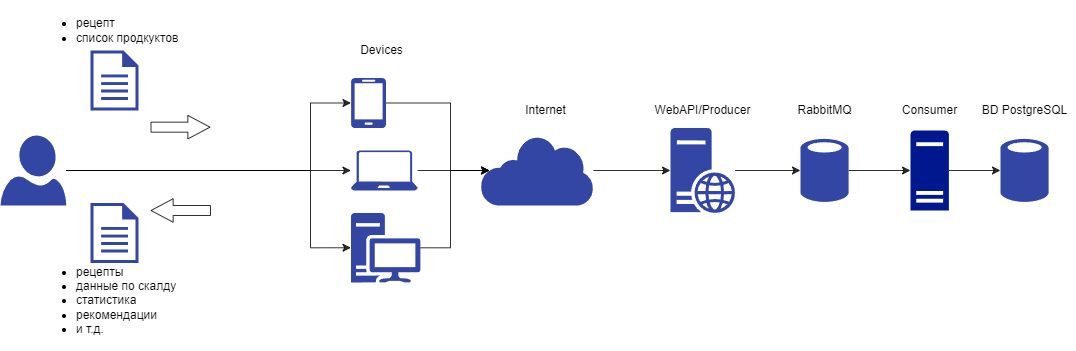

The diagram above was exported from draw.io. Its source (the exported page's mxGraphModel, read from the mxfile embedded in the PNG):
<mxGraphModel dx="2591" dy="2359" grid="1" gridSize="10" guides="1" tooltips="1" connect="1" arrows="1" fold="1" page="1" pageScale="1" pageWidth="1169" pageHeight="827" math="0" shadow="0">
  <root>
    <mxCell id="0" />
    <mxCell id="1" parent="0" />
    <mxCell id="-V4DBrTo-sHAuDZqPNiB-37" style="edgeStyle=orthogonalEdgeStyle;rounded=0;orthogonalLoop=1;jettySize=auto;html=1;opacity=80;" parent="1" source="-V4DBrTo-sHAuDZqPNiB-3" target="-V4DBrTo-sHAuDZqPNiB-7" edge="1">
      <mxGeometry relative="1" as="geometry" />
    </mxCell>
    <mxCell id="-V4DBrTo-sHAuDZqPNiB-41" style="edgeStyle=orthogonalEdgeStyle;rounded=0;orthogonalLoop=1;jettySize=auto;html=1;entryX=0;entryY=0.5;entryDx=0;entryDy=0;entryPerimeter=0;opacity=80;" parent="1" source="-V4DBrTo-sHAuDZqPNiB-3" target="-V4DBrTo-sHAuDZqPNiB-8" edge="1">
      <mxGeometry relative="1" as="geometry">
        <Array as="points">
          <mxPoint x="-840" y="-1320" />
          <mxPoint x="-840" y="-1243" />
        </Array>
      </mxGeometry>
    </mxCell>
    <mxCell id="-V4DBrTo-sHAuDZqPNiB-42" style="edgeStyle=orthogonalEdgeStyle;rounded=0;orthogonalLoop=1;jettySize=auto;html=1;entryX=0;entryY=0.5;entryDx=0;entryDy=0;entryPerimeter=0;opacity=80;" parent="1" source="-V4DBrTo-sHAuDZqPNiB-3" target="-V4DBrTo-sHAuDZqPNiB-6" edge="1">
      <mxGeometry relative="1" as="geometry">
        <Array as="points">
          <mxPoint x="-840" y="-1320" />
          <mxPoint x="-840" y="-1387" />
        </Array>
      </mxGeometry>
    </mxCell>
    <mxCell id="-V4DBrTo-sHAuDZqPNiB-3" value="" style="sketch=0;aspect=fixed;pointerEvents=1;shadow=0;dashed=0;html=1;strokeColor=none;labelPosition=center;verticalLabelPosition=bottom;verticalAlign=top;align=center;fillColor=#00188D;shape=mxgraph.azure.user;opacity=80;" parent="1" vertex="1">
      <mxGeometry x="-1150" y="-1355" width="65.8" height="70" as="geometry" />
    </mxCell>
    <mxCell id="-V4DBrTo-sHAuDZqPNiB-43" style="edgeStyle=orthogonalEdgeStyle;rounded=0;orthogonalLoop=1;jettySize=auto;html=1;entryX=0.08;entryY=0.5;entryDx=0;entryDy=0;entryPerimeter=0;opacity=80;" parent="1" source="-V4DBrTo-sHAuDZqPNiB-6" target="-V4DBrTo-sHAuDZqPNiB-13" edge="1">
      <mxGeometry relative="1" as="geometry">
        <Array as="points">
          <mxPoint x="-700" y="-1387" />
          <mxPoint x="-700" y="-1320" />
        </Array>
      </mxGeometry>
    </mxCell>
    <mxCell id="-V4DBrTo-sHAuDZqPNiB-6" value="" style="sketch=0;aspect=fixed;pointerEvents=1;shadow=0;dashed=0;html=1;strokeColor=none;labelPosition=center;verticalLabelPosition=bottom;verticalAlign=top;align=center;fillColor=#00188D;shape=mxgraph.azure.mobile;opacity=80;" parent="1" vertex="1">
      <mxGeometry x="-799.5" y="-1412.5" width="35" height="50" as="geometry" />
    </mxCell>
    <mxCell id="-V4DBrTo-sHAuDZqPNiB-45" style="edgeStyle=orthogonalEdgeStyle;rounded=0;orthogonalLoop=1;jettySize=auto;html=1;entryX=0.08;entryY=0.5;entryDx=0;entryDy=0;entryPerimeter=0;opacity=80;" parent="1" source="-V4DBrTo-sHAuDZqPNiB-7" target="-V4DBrTo-sHAuDZqPNiB-13" edge="1">
      <mxGeometry relative="1" as="geometry" />
    </mxCell>
    <mxCell id="-V4DBrTo-sHAuDZqPNiB-7" value="" style="sketch=0;aspect=fixed;pointerEvents=1;shadow=0;dashed=0;html=1;strokeColor=none;labelPosition=center;verticalLabelPosition=bottom;verticalAlign=top;align=center;fillColor=#00188D;shape=mxgraph.azure.laptop;opacity=80;" parent="1" vertex="1">
      <mxGeometry x="-799.5" y="-1340" width="66.67" height="40" as="geometry" />
    </mxCell>
    <mxCell id="-V4DBrTo-sHAuDZqPNiB-44" style="edgeStyle=orthogonalEdgeStyle;rounded=0;orthogonalLoop=1;jettySize=auto;html=1;entryX=0.08;entryY=0.5;entryDx=0;entryDy=0;entryPerimeter=0;opacity=80;" parent="1" source="-V4DBrTo-sHAuDZqPNiB-8" target="-V4DBrTo-sHAuDZqPNiB-13" edge="1">
      <mxGeometry relative="1" as="geometry">
        <Array as="points">
          <mxPoint x="-700" y="-1243" />
          <mxPoint x="-700" y="-1320" />
        </Array>
      </mxGeometry>
    </mxCell>
    <mxCell id="-V4DBrTo-sHAuDZqPNiB-8" value="" style="sketch=0;aspect=fixed;pointerEvents=1;shadow=0;dashed=0;html=1;strokeColor=none;labelPosition=center;verticalLabelPosition=bottom;verticalAlign=top;align=center;fillColor=#00188D;shape=mxgraph.mscae.enterprise.workstation_client;opacity=80;" parent="1" vertex="1">
      <mxGeometry x="-799.5" y="-1277.5" width="69.5" height="69.5" as="geometry" />
    </mxCell>
    <mxCell id="-V4DBrTo-sHAuDZqPNiB-20" style="edgeStyle=orthogonalEdgeStyle;rounded=0;orthogonalLoop=1;jettySize=auto;html=1;opacity=80;" parent="1" source="-V4DBrTo-sHAuDZqPNiB-13" target="-V4DBrTo-sHAuDZqPNiB-27" edge="1">
      <mxGeometry relative="1" as="geometry">
        <mxPoint x="-480" y="-1325" as="targetPoint" />
      </mxGeometry>
    </mxCell>
    <mxCell id="-V4DBrTo-sHAuDZqPNiB-13" value="" style="sketch=0;aspect=fixed;pointerEvents=1;shadow=0;dashed=0;html=1;strokeColor=none;labelPosition=center;verticalLabelPosition=bottom;verticalAlign=top;align=center;fillColor=#00188D;shape=mxgraph.mscae.enterprise.internet;opacity=80;" parent="1" vertex="1">
      <mxGeometry x="-670" y="-1355" width="112.9" height="70" as="geometry" />
    </mxCell>
    <mxCell id="-V4DBrTo-sHAuDZqPNiB-22" value="" style="sketch=0;aspect=fixed;pointerEvents=1;shadow=0;dashed=0;html=1;strokeColor=#fd;labelPosition=center;verticalLabelPosition=bottom;verticalAlign=top;align=center;fillColor=#00188D;shape=mxgraph.mscae.enterprise.document;opacity=80;" parent="1" vertex="1">
      <mxGeometry x="-1060" y="-1440" width="48" height="60" as="geometry" />
    </mxCell>
    <mxCell id="-V4DBrTo-sHAuDZqPNiB-23" value="&lt;ul&gt;&lt;li&gt;&lt;span style=&quot;background-color: initial;&quot;&gt;рецепт&lt;/span&gt;&lt;/li&gt;&lt;li&gt;список продкуктов&lt;/li&gt;&lt;/ul&gt;" style="text;html=1;resizable=0;autosize=1;align=left;verticalAlign=middle;points=[];fillColor=none;strokeColor=none;rounded=0;opacity=80;" parent="1" vertex="1">
      <mxGeometry x="-1116" y="-1490" width="160" height="60" as="geometry" />
    </mxCell>
    <mxCell id="-V4DBrTo-sHAuDZqPNiB-31" style="edgeStyle=orthogonalEdgeStyle;rounded=0;orthogonalLoop=1;jettySize=auto;html=1;opacity=80;" parent="1" source="-V4DBrTo-sHAuDZqPNiB-25" target="-V4DBrTo-sHAuDZqPNiB-29" edge="1">
      <mxGeometry relative="1" as="geometry" />
    </mxCell>
    <mxCell id="-V4DBrTo-sHAuDZqPNiB-25" value="" style="sketch=0;aspect=fixed;pointerEvents=1;shadow=0;dashed=0;html=1;strokeColor=none;labelPosition=center;verticalLabelPosition=bottom;verticalAlign=top;align=center;fillColor=#00188D;shape=mxgraph.mscae.enterprise.database_generic;opacity=80;" parent="1" vertex="1">
      <mxGeometry x="-350" y="-1352.5" width="48.1" height="65" as="geometry" />
    </mxCell>
    <mxCell id="-V4DBrTo-sHAuDZqPNiB-28" style="edgeStyle=orthogonalEdgeStyle;rounded=0;orthogonalLoop=1;jettySize=auto;html=1;opacity=80;" parent="1" source="-V4DBrTo-sHAuDZqPNiB-27" target="-V4DBrTo-sHAuDZqPNiB-25" edge="1">
      <mxGeometry relative="1" as="geometry" />
    </mxCell>
    <mxCell id="-V4DBrTo-sHAuDZqPNiB-26" value="RabbitMQ" style="text;html=1;resizable=0;autosize=1;align=center;verticalAlign=middle;points=[];fillColor=none;strokeColor=none;rounded=0;opacity=80;" parent="1" vertex="1">
      <mxGeometry x="-360.95" y="-1390" width="70" height="20" as="geometry" />
    </mxCell>
    <mxCell id="-V4DBrTo-sHAuDZqPNiB-27" value="" style="sketch=0;aspect=fixed;pointerEvents=1;shadow=0;dashed=0;html=1;strokeColor=none;labelPosition=center;verticalLabelPosition=bottom;verticalAlign=top;align=center;fillColor=#00188D;shape=mxgraph.mscae.enterprise.web_server;opacity=80;" parent="1" vertex="1">
      <mxGeometry x="-480" y="-1362.5" width="64.6" height="85" as="geometry" />
    </mxCell>
    <mxCell id="-V4DBrTo-sHAuDZqPNiB-35" style="edgeStyle=orthogonalEdgeStyle;rounded=0;orthogonalLoop=1;jettySize=auto;html=1;opacity=80;" parent="1" source="-V4DBrTo-sHAuDZqPNiB-29" target="-V4DBrTo-sHAuDZqPNiB-34" edge="1">
      <mxGeometry relative="1" as="geometry" />
    </mxCell>
    <mxCell id="-V4DBrTo-sHAuDZqPNiB-29" value="" style="sketch=0;aspect=fixed;pointerEvents=1;shadow=0;dashed=0;html=1;strokeColor=none;labelPosition=center;verticalLabelPosition=bottom;verticalAlign=top;align=center;fillColor=#00188D;shape=mxgraph.mscae.enterprise.server_generic" parent="1" vertex="1">
      <mxGeometry x="-240" y="-1360" width="38.4" height="80" as="geometry" />
    </mxCell>
    <mxCell id="-V4DBrTo-sHAuDZqPNiB-30" value="WebAPI/Producer" style="text;html=1;resizable=0;autosize=1;align=center;verticalAlign=middle;points=[];fillColor=none;strokeColor=none;rounded=0;opacity=80;" parent="1" vertex="1">
      <mxGeometry x="-502.7" y="-1390" width="110" height="20" as="geometry" />
    </mxCell>
    <mxCell id="-V4DBrTo-sHAuDZqPNiB-32" value="Consumer" style="text;html=1;resizable=0;autosize=1;align=center;verticalAlign=middle;points=[];fillColor=none;strokeColor=none;rounded=0;opacity=80;" parent="1" vertex="1">
      <mxGeometry x="-255.79999999999998" y="-1390" width="70" height="20" as="geometry" />
    </mxCell>
    <mxCell id="-V4DBrTo-sHAuDZqPNiB-34" value="" style="sketch=0;aspect=fixed;pointerEvents=1;shadow=0;dashed=0;html=1;strokeColor=none;labelPosition=center;verticalLabelPosition=bottom;verticalAlign=top;align=center;fillColor=#00188D;shape=mxgraph.mscae.enterprise.database_generic;opacity=80;" parent="1" vertex="1">
      <mxGeometry x="-150" y="-1352.5" width="48.1" height="65" as="geometry" />
    </mxCell>
    <mxCell id="-V4DBrTo-sHAuDZqPNiB-36" value="BD PostgreSQL" style="text;html=1;resizable=0;autosize=1;align=center;verticalAlign=middle;points=[];fillColor=none;strokeColor=none;rounded=0;opacity=80;" parent="1" vertex="1">
      <mxGeometry x="-175.95" y="-1390" width="100" height="20" as="geometry" />
    </mxCell>
    <mxCell id="-V4DBrTo-sHAuDZqPNiB-46" value="Internet" style="text;html=1;resizable=0;autosize=1;align=center;verticalAlign=middle;points=[];fillColor=none;strokeColor=none;rounded=0;opacity=80;" parent="1" vertex="1">
      <mxGeometry x="-635" y="-1390" width="60" height="20" as="geometry" />
    </mxCell>
    <mxCell id="-V4DBrTo-sHAuDZqPNiB-47" value="Devices" style="text;html=1;resizable=0;autosize=1;align=center;verticalAlign=middle;points=[];fillColor=none;strokeColor=none;rounded=0;opacity=80;" parent="1" vertex="1">
      <mxGeometry x="-799.5" y="-1450" width="60" height="20" as="geometry" />
    </mxCell>
    <mxCell id="-V4DBrTo-sHAuDZqPNiB-48" value="" style="shape=flexArrow;endArrow=classic;html=1;rounded=0;opacity=80;endWidth=12.5;endSize=7.0583333333333345;" parent="1" edge="1">
      <mxGeometry width="50" height="50" relative="1" as="geometry">
        <mxPoint x="-1000" y="-1363.3300000000002" as="sourcePoint" />
        <mxPoint x="-940" y="-1363.3300000000002" as="targetPoint" />
      </mxGeometry>
    </mxCell>
    <mxCell id="-V4DBrTo-sHAuDZqPNiB-49" value="" style="sketch=0;aspect=fixed;pointerEvents=1;shadow=0;dashed=0;html=1;strokeColor=#fd;labelPosition=center;verticalLabelPosition=bottom;verticalAlign=top;align=center;fillColor=#00188D;shape=mxgraph.mscae.enterprise.document;opacity=80;" parent="1" vertex="1">
      <mxGeometry x="-1060" y="-1287.5" width="48" height="60" as="geometry" />
    </mxCell>
    <mxCell id="-V4DBrTo-sHAuDZqPNiB-50" value="&lt;ul&gt;&lt;li&gt;рецепты&lt;/li&gt;&lt;li&gt;данные по скалду&lt;/li&gt;&lt;li&gt;статистика&amp;nbsp;&lt;/li&gt;&lt;li&gt;рекомендации&lt;/li&gt;&lt;li&gt;и т.д.&lt;/li&gt;&lt;/ul&gt;" style="text;html=1;resizable=0;autosize=1;align=left;verticalAlign=middle;points=[];fillColor=none;strokeColor=none;rounded=0;opacity=80;" parent="1" vertex="1">
      <mxGeometry x="-1116" y="-1240" width="160" height="100" as="geometry" />
    </mxCell>
    <mxCell id="-V4DBrTo-sHAuDZqPNiB-51" value="" style="shape=flexArrow;endArrow=classic;html=1;rounded=0;opacity=80;endWidth=12.5;endSize=7.0583333333333345;" parent="1" edge="1">
      <mxGeometry width="50" height="50" relative="1" as="geometry">
        <mxPoint x="-939.5" y="-1280" as="sourcePoint" />
        <mxPoint x="-1000" y="-1280" as="targetPoint" />
      </mxGeometry>
    </mxCell>
  </root>
</mxGraphModel>